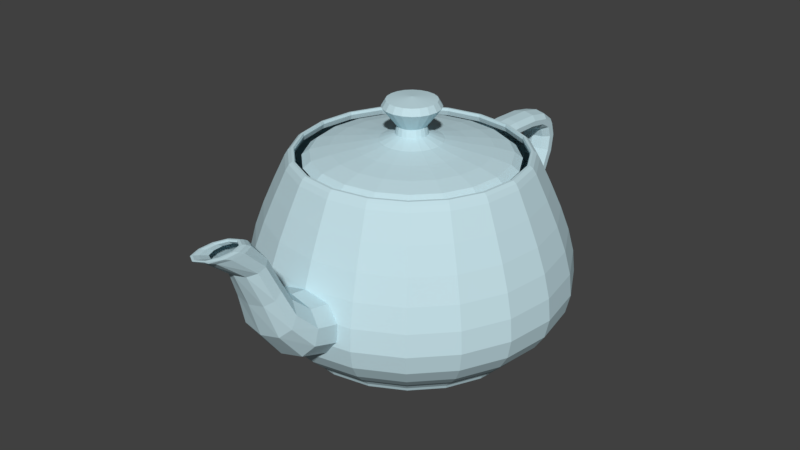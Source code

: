 # Source: teapot.blend  (saved by Blender 2.77.0; exported with 4.5.12 LTS)
import bpy
from mathutils import Matrix  # noqa: F401  (used for matrix-valued properties, if any)

bpy.ops.wm.read_factory_settings(use_empty=True)
scene = bpy.context.scene
scene.name = 'Scene'

# ---- collections
col_collection_1 = bpy.data.collections.new('Collection 1'); scene.collection.children.link(col_collection_1)

# ---- materials (node trees are filled in below, after node groups)
mat_material_002 = bpy.data.materials.new('Material.002')
mat_material_002.alpha_threshold = 0.0
mat_material_002.use_transparent_shadow = False
mat_material_002.diffuse_color = (0.5542, 0.7431, 0.8, 1.0)
mat_material_002.roughness = 0.5

# ---- material node trees

# ---- world
world_world = bpy.data.worlds.new('World'); scene.world = world_world
world_world.color = (0.05088, 0.05088, 0.05088)
world_world.use_sun_shadow = False
world_world.sun_shadow_jitter_overblur = 0.0
world_world.cycles.sampling_method = 'MANUAL'

# ---- meshes
me_teapot = bpy.data.meshes.new('Teapot')
me_teapot.from_pydata([(-0.5906, -0.2144, 1.003), (-0.5747, -0.2086, 1.03), (-0.61, -0.01474, 1.03), (-0.6269, -0.01515, 1.003), (-0.559, -0.2029, 1.043), (-0.5934, -0.01434, 1.043), (-0.5474, -0.1987, 1.043), (-0.581, -0.01404, 1.043), (-0.5435, -0.1973, 1.03), (-0.5769, -0.01394, 1.03), (-0.5512, -0.2001, 1.003), (-0.5851, -0.01414, 1.003), (-0.4984, -0.3846, 1.003), (-0.4849, -0.3742, 1.03), (-0.4717, -0.364, 1.043), (-0.4619, -0.3565, 1.043), (-0.4586, -0.3539, 1.03), (-0.4651, -0.359, 1.003), (-0.3601, -0.5164, 1.003), (-0.3504, -0.5025, 1.03), (-0.3408, -0.4887, 1.043), (-0.3337, -0.4786, 1.043), (-0.3314, -0.4752, 1.03), (-0.3361, -0.4819, 1.003), (-0.1856, -0.6003, 1.003), (-0.1806, -0.5841, 1.03), (-0.1757, -0.5682, 1.043), (-0.172, -0.5563, 1.043), (-0.1708, -0.5524, 1.03), (-0.1732, -0.5602, 1.003), (0.01515, -0.6269, 1.003), (0.01474, -0.61, 1.03), (0.01434, -0.5934, 1.043), (0.01404, -0.581, 1.043), (0.01394, -0.5769, 1.03), (0.01414, -0.5851, 1.003), (-0.2144, 0.5906, 1.003), (-0.2086, 0.5747, 1.03), (-0.01474, 0.61, 1.03), (-0.01515, 0.6269, 1.003), (-0.2029, 0.559, 1.043), (-0.01434, 0.5934, 1.043), (-0.1987, 0.5474, 1.043), (-0.01404, 0.581, 1.043), (-0.1973, 0.5435, 1.03), (-0.01394, 0.5769, 1.03), (-0.2001, 0.5512, 1.003), (-0.01414, 0.5851, 1.003), (-0.3846, 0.4984, 1.003), (-0.3742, 0.4849, 1.03), (-0.364, 0.4717, 1.043), (-0.3565, 0.4619, 1.043), (-0.3539, 0.4586, 1.03), (-0.359, 0.4651, 1.003), (-0.5164, 0.3601, 1.003), (-0.5025, 0.3504, 1.03), (-0.4887, 0.3408, 1.043), (-0.4786, 0.3337, 1.043), (-0.4752, 0.3314, 1.03), (-0.4819, 0.3361, 1.003), (-0.6003, 0.1856, 1.003), (-0.5841, 0.1806, 1.03), (-0.5682, 0.1757, 1.043), (-0.5563, 0.172, 1.043), (-0.5524, 0.1708, 1.03), (-0.5602, 0.1732, 1.003), (0.5906, 0.2144, 1.003), (0.5747, 0.2086, 1.03), (0.61, 0.01474, 1.03), (0.6269, 0.01515, 1.003), (0.559, 0.2029, 1.043), (0.5934, 0.01434, 1.043), (0.5474, 0.1987, 1.043), (0.581, 0.01404, 1.043), (0.5435, 0.1973, 1.03), (0.5769, 0.01394, 1.03), (0.5512, 0.2001, 1.003), (0.5851, 0.01414, 1.003), (0.4984, 0.3846, 1.003), (0.4849, 0.3742, 1.03), (0.4717, 0.364, 1.043), (0.4619, 0.3565, 1.043), (0.4586, 0.3539, 1.03), (0.4651, 0.359, 1.003), (0.3601, 0.5164, 1.003), (0.3504, 0.5025, 1.03), (0.3408, 0.4887, 1.043), (0.3337, 0.4786, 1.043), (0.3314, 0.4752, 1.03), (0.3361, 0.4819, 1.003), (0.1856, 0.6003, 1.003), (0.1806, 0.5841, 1.03), (0.1757, 0.5682, 1.043), (0.172, 0.5563, 1.043), (0.1708, 0.5524, 1.03), (0.1732, 0.5602, 1.003), (0.2144, -0.5906, 1.003), (0.2086, -0.5747, 1.03), (0.2029, -0.559, 1.043), (0.1987, -0.5474, 1.043), (0.1973, -0.5435, 1.03), (0.2001, -0.5512, 1.003), (0.3846, -0.4984, 1.003), (0.3742, -0.4849, 1.03), (0.364, -0.4717, 1.043), (0.3565, -0.4619, 1.043), (0.3539, -0.4586, 1.03), (0.359, -0.4651, 1.003), (0.5164, -0.3601, 1.003), (0.5025, -0.3504, 1.03), (0.4887, -0.3408, 1.043), (0.4786, -0.3337, 1.043), (0.4752, -0.3314, 1.03), (0.4819, -0.3361, 1.003), (0.6003, -0.1856, 1.003), (0.5841, -0.1806, 1.03), (0.5682, -0.1757, 1.043), (0.5563, -0.172, 1.043), (0.5524, -0.1708, 1.03), (0.5602, -0.1732, 1.003), (-0.7875, -0.2859, 0.3763), (-0.7764, -0.2819, 0.4927), (-0.8242, -0.01992, 0.4927), (-0.8359, -0.0202, 0.3763), (-0.7465, -0.271, 0.6151), (-0.7924, -0.01915, 0.6151), (-0.7024, -0.255, 0.742), (-0.7456, -0.01802, 0.742), (-0.6489, -0.2356, 0.8719), (-0.6888, -0.01665, 0.8719), (-0.6645, -0.5128, 0.3763), (-0.6552, -0.5056, 0.4927), (-0.6299, -0.4861, 0.6151), (-0.5927, -0.4574, 0.742), (-0.5475, -0.4226, 0.8719), (-0.4801, -0.6885, 0.3763), (-0.4734, -0.6788, 0.4927), (-0.4551, -0.6527, 0.6151), (-0.4283, -0.6141, 0.742), (-0.3956, -0.5673, 0.8719), (-0.2475, -0.8004, 0.3763), (-0.244, -0.7891, 0.4927), (-0.2346, -0.7587, 0.6151), (-0.2208, -0.7139, 0.742), (-0.2039, -0.6595, 0.8719), (0.0202, -0.8359, 0.3763), (0.01992, -0.8242, 0.4927), (0.01915, -0.7924, 0.6151), (0.01802, -0.7456, 0.742), (0.01665, -0.6888, 0.8719), (-0.2859, 0.7875, 0.3763), (-0.2819, 0.7764, 0.4927), (-0.01992, 0.8242, 0.4927), (-0.0202, 0.8359, 0.3763), (-0.271, 0.7465, 0.6151), (-0.01915, 0.7924, 0.6151), (-0.255, 0.7024, 0.742), (-0.01802, 0.7456, 0.742), (-0.2356, 0.6489, 0.8719), (-0.01665, 0.6888, 0.8719), (-0.5128, 0.6645, 0.3763), (-0.5056, 0.6552, 0.4927), (-0.4861, 0.6299, 0.6151), (-0.4574, 0.5927, 0.742), (-0.4226, 0.5475, 0.8719), (-0.6885, 0.4801, 0.3763), (-0.6788, 0.4734, 0.4927), (-0.6527, 0.4551, 0.6151), (-0.6141, 0.4283, 0.742), (-0.5673, 0.3956, 0.8719), (-0.8004, 0.2475, 0.3763), (-0.7891, 0.244, 0.4927), (-0.7587, 0.2346, 0.6151), (-0.7139, 0.2208, 0.742), (-0.6595, 0.2039, 0.8719), (0.7875, 0.2859, 0.3763), (0.7764, 0.2819, 0.4927), (0.8242, 0.01992, 0.4927), (0.8359, 0.0202, 0.3763), (0.7465, 0.271, 0.6151), (0.7924, 0.01915, 0.6151), (0.7024, 0.255, 0.742), (0.7456, 0.01802, 0.742), (0.6489, 0.2356, 0.8719), (0.6888, 0.01665, 0.8719), (0.6645, 0.5128, 0.3763), (0.6552, 0.5056, 0.4927), (0.6299, 0.4861, 0.6151), (0.5927, 0.4574, 0.742), (0.5475, 0.4226, 0.8719), (0.4801, 0.6885, 0.3763), (0.4734, 0.6788, 0.4927), (0.4551, 0.6527, 0.6151), (0.4283, 0.6141, 0.742), (0.3956, 0.5673, 0.8719), (0.2475, 0.8004, 0.3763), (0.244, 0.7891, 0.4927), (0.2346, 0.7587, 0.6151), (0.2208, 0.7139, 0.742), (0.2039, 0.6595, 0.8719), (0.2859, -0.7875, 0.3763), (0.2819, -0.7764, 0.4927), (0.271, -0.7465, 0.6151), (0.255, -0.7024, 0.742), (0.2356, -0.6489, 0.8719), (0.5128, -0.6645, 0.3763), (0.5056, -0.6552, 0.4927), (0.4861, -0.6299, 0.6151), (0.4574, -0.5927, 0.742), (0.4226, -0.5475, 0.8719), (0.6885, -0.4801, 0.3763), (0.6788, -0.4734, 0.4927), (0.6527, -0.4551, 0.6151), (0.6141, -0.4283, 0.742), (0.5673, -0.3956, 0.8719), (0.8004, -0.2475, 0.3763), (0.7891, -0.244, 0.4927), (0.7587, -0.2346, 0.6151), (0.7139, -0.2208, 0.742), (0.6595, -0.2039, 0.8719), (-0.5906, -0.2144, 0.06271), (-0.6111, -0.2218, 0.0893), (-0.6487, -0.01568, 0.0893), (-0.6269, -0.01515, 0.06271), (-0.6599, -0.2396, 0.1324), (-0.7005, -0.01693, 0.1324), (-0.7182, -0.2607, 0.1937), (-0.7623, -0.01843, 0.1937), (-0.767, -0.2784, 0.2744), (-0.8142, -0.01968, 0.2744), (-0.4984, -0.3846, 0.06271), (-0.5156, -0.3979, 0.0893), (-0.5568, -0.4297, 0.1324), (-0.606, -0.4677, 0.1937), (-0.6472, -0.4995, 0.2744), (-0.3601, -0.5164, 0.06271), (-0.3726, -0.5343, 0.0893), (-0.4023, -0.5769, 0.1324), (-0.4379, -0.6279, 0.1937), (-0.4676, -0.6706, 0.2744), (-0.1856, -0.6003, 0.06271), (-0.1921, -0.6211, 0.0893), (-0.2074, -0.6707, 0.1324), (-0.2257, -0.7299, 0.1937), (-0.2411, -0.7795, 0.2744), (0.01515, -0.6269, 0.06271), (0.01568, -0.6487, 0.0893), (0.01693, -0.7005, 0.1324), (0.01843, -0.7623, 0.1937), (0.01968, -0.8142, 0.2744), (-0.2144, 0.5906, 0.06271), (-0.2218, 0.6111, 0.0893), (-0.01568, 0.6487, 0.0893), (-0.01515, 0.6269, 0.06271), (-0.2396, 0.6599, 0.1324), (-0.01693, 0.7005, 0.1324), (-0.2607, 0.7182, 0.1937), (-0.01843, 0.7623, 0.1937), (-0.2784, 0.767, 0.2744), (-0.01968, 0.8142, 0.2744), (-0.3846, 0.4984, 0.06271), (-0.3979, 0.5156, 0.0893), (-0.4297, 0.5568, 0.1324), (-0.4677, 0.606, 0.1937), (-0.4995, 0.6472, 0.2744), (-0.5164, 0.3601, 0.06271), (-0.5343, 0.3726, 0.0893), (-0.5769, 0.4023, 0.1324), (-0.6279, 0.4379, 0.1937), (-0.6706, 0.4676, 0.2744), (-0.6003, 0.1856, 0.06271), (-0.6211, 0.1921, 0.0893), (-0.6707, 0.2074, 0.1324), (-0.7299, 0.2257, 0.1937), (-0.7795, 0.2411, 0.2744), (0.5906, 0.2144, 0.06271), (0.6111, 0.2218, 0.0893), (0.6487, 0.01568, 0.0893), (0.6269, 0.01515, 0.06271), (0.6599, 0.2396, 0.1324), (0.7005, 0.01693, 0.1324), (0.7182, 0.2607, 0.1937), (0.7623, 0.01843, 0.1937), (0.767, 0.2784, 0.2744), (0.8142, 0.01968, 0.2744), (0.4984, 0.3846, 0.06271), (0.5156, 0.3979, 0.0893), (0.5568, 0.4297, 0.1324), (0.606, 0.4677, 0.1937), (0.6472, 0.4995, 0.2744), (0.3601, 0.5164, 0.06271), (0.3726, 0.5343, 0.0893), (0.4023, 0.5769, 0.1324), (0.4379, 0.6279, 0.1937), (0.4676, 0.6706, 0.2744), (0.1856, 0.6003, 0.06271), (0.1921, 0.6211, 0.0893), (0.2074, 0.6707, 0.1324), (0.2257, 0.7299, 0.1937), (0.2411, 0.7795, 0.2744), (0.2144, -0.5906, 0.06271), (0.2218, -0.6111, 0.0893), (0.2396, -0.6599, 0.1324), (0.2607, -0.7182, 0.1937), (0.2784, -0.767, 0.2744), (0.3846, -0.4984, 0.06271), (0.3979, -0.5156, 0.0893), (0.4297, -0.5568, 0.1324), (0.4677, -0.606, 0.1937), (0.4995, -0.6472, 0.2744), (0.5164, -0.3601, 0.06271), (0.5343, -0.3726, 0.0893), (0.5769, -0.4023, 0.1324), (0.6279, -0.4379, 0.1937), (0.6706, -0.4676, 0.2744), (0.6003, -0.1856, 0.06271), (0.6211, -0.1921, 0.0893), (0.6707, -0.2074, 0.1324), (0.7299, -0.2257, 0.1937), (0.7795, -0.2411, 0.2744), (-0.09018, 1.239, 0.7525), (-0.08958, 1.215, 0.8396), (-0.0297, 1.229, 0.8443), (-0.03031, 1.254, 0.7525), (-0.08781, 1.141, 0.8924), (-0.02788, 1.154, 0.9), (-0.08486, 1.019, 0.9195), (-0.02485, 1.028, 0.9286), (-0.08073, 0.8487, 0.9295), (-0.02061, 0.8526, 0.9392), (-0.07544, 0.6298, 0.9309), (-0.01515, 0.6269, 0.9407), (-0.1195, 1.208, 0.7525), (-0.119, 1.184, 0.8282), (-0.1173, 1.115, 0.8741), (-0.1145, 1.001, 0.8976), (-0.1107, 0.8421, 0.9063), (-0.1058, 0.6395, 0.9076), (-0.1186, 1.17, 0.7525), (-0.1181, 1.149, 0.8146), (-0.1166, 1.085, 0.8522), (-0.114, 0.9798, 0.8716), (-0.1105, 0.8351, 0.8787), (-0.1061, 0.6518, 0.8797), (-0.08777, 1.14, 0.7525), (-0.08728, 1.12, 0.8032), (-0.08584, 1.06, 0.8339), (-0.08349, 0.9629, 0.8497), (-0.08028, 0.8299, 0.8555), (-0.07624, 0.6629, 0.8564), (-0.02727, 1.128, 0.7525), (-0.0268, 1.109, 0.7984), (-0.0254, 1.051, 0.8263), (-0.02313, 0.9569, 0.8406), (-0.02003, 0.8289, 0.8458), (-0.01616, 0.6687, 0.8466), (0.03259, 1.143, 0.7525), (0.03308, 1.123, 0.8032), (0.03453, 1.063, 0.8339), (0.03688, 0.9658, 0.8497), (0.04009, 0.8328, 0.8555), (0.04413, 0.6658, 0.8564), (0.06194, 1.175, 0.7525), (0.06246, 1.153, 0.8146), (0.064, 1.089, 0.8522), (0.06654, 0.9842, 0.8716), (0.07004, 0.8394, 0.8787), (0.07447, 0.6562, 0.8797), (0.06104, 1.212, 0.7525), (0.0616, 1.189, 0.8282), (0.06327, 1.12, 0.8741), (0.06603, 1.005, 0.8976), (0.06987, 0.8464, 0.9063), (0.07477, 0.6438, 0.9076), (0.03019, 1.242, 0.7525), (0.03079, 1.218, 0.8396), (0.03256, 1.144, 0.8924), (0.03551, 1.022, 0.9195), (0.03964, 0.8516, 0.9295), (0.04493, 0.6327, 0.9309), (-0.07948, 0.797, 0.2639), (-0.0834, 0.9592, 0.3499), (-0.02326, 0.9623, 0.3391), (-0.01919, 0.7941, 0.2508), (-0.08641, 1.083, 0.4434), (-0.02638, 1.091, 0.4342), (-0.08852, 1.171, 0.5427), (-0.02858, 1.182, 0.5353), (-0.08977, 1.222, 0.6463), (-0.02988, 1.236, 0.6417), (-0.1098, 0.8066, 0.295), (-0.1134, 0.9546, 0.3755), (-0.1161, 1.067, 0.4652), (-0.118, 1.146, 0.5604), (-0.1192, 1.192, 0.6574), (-0.1101, 0.819, 0.3321), (-0.1133, 0.9499, 0.4061), (-0.1157, 1.049, 0.4913), (-0.1173, 1.117, 0.5815), (-0.1183, 1.157, 0.6706), (-0.08028, 0.8301, 0.3632), (-0.0831, 0.9468, 0.4317), (-0.08522, 1.034, 0.5131), (-0.08667, 1.094, 0.5991), (-0.08751, 1.129, 0.6817), (-0.02288, 0.9466, 0.4425), (-0.02487, 1.029, 0.5223), (-0.02624, 1.086, 0.6065), (-0.02702, 1.118, 0.6863), (0.04009, 0.833, 0.3632), (0.03727, 0.9497, 0.4317), (0.03515, 1.037, 0.5131), (0.0337, 1.097, 0.5991), (0.03286, 1.132, 0.6817), (0.07043, 0.8234, 0.3321), (0.06726, 0.9543, 0.4061), (0.06487, 1.053, 0.4913), (0.06321, 1.122, 0.5815), (0.06225, 1.162, 0.6706), (0.07073, 0.811, 0.295), (0.06715, 0.9589, 0.3755), (0.06443, 1.072, 0.4652), (0.06252, 1.15, 0.5604), (0.0614, 1.197, 0.6574), (0.04089, 0.7999, 0.2639), (0.03697, 0.9621, 0.3499), (0.03396, 1.086, 0.4434), (0.03185, 1.174, 0.5427), (0.0306, 1.225, 0.6463), (-0.01745, -1.354, 1.003), (-0.0296, -1.206, 0.878), (0.02952, -1.221, 0.8739), (0.03334, -1.379, 1.003), (-0.05165, -1.138, 0.7091), (0.02779, -1.15, 0.6978), (-0.0774, -1.081, 0.5312), (0.02635, -1.09, 0.5112), (-0.1007, -0.9627, 0.3789), (0.02341, -0.9686, 0.3502), (-0.1152, -0.7137, 0.2867), (0.01717, -0.7105, 0.2508), (-0.04403, -1.293, 1.003), (-0.05994, -1.166, 0.8876), (-0.09199, -1.106, 0.7358), (-0.1298, -1.052, 0.5788), (-0.1631, -0.9428, 0.4473), (-0.1814, -0.7153, 0.3723), (-0.04582, -1.219, 1.003), (-0.06112, -1.117, 0.8991), (-0.09294, -1.067, 0.7677), (-0.1307, -1.017, 0.6356), (-0.1637, -0.9172, 0.529), (-0.1814, -0.7153, 0.4743), (-0.02225, -1.156, 1.003), (-0.03275, -1.075, 0.9088), (-0.05418, -1.033, 0.7945), (-0.07966, -0.9868, 0.6832), (-0.1023, -0.8943, 0.5974), (-0.1152, -0.7137, 0.5599), (0.02727, -1.128, 1.003), (0.02555, -1.057, 0.9128), (0.02459, -1.017, 0.8057), (0.02349, -0.972, 0.7031), (0.02133, -0.8824, 0.6261), (0.01717, -0.7105, 0.5958), (0.07806, -1.153, 1.003), (0.08467, -1.073, 0.9088), (0.104, -1.029, 0.7945), (0.1272, -0.9818, 0.6832), (0.1454, -0.8884, 0.5974), (0.1496, -0.7073, 0.5599), (0.1046, -1.215, 1.003), (0.115, -1.113, 0.8991), (0.1444, -1.061, 0.7677), (0.1797, -1.01, 0.6356), (0.2078, -0.9083, 0.529), (0.2158, -0.7057, 0.4743), (0.1064, -1.289, 1.003), (0.1162, -1.161, 0.8876), (0.1453, -1.1, 0.7358), (0.1805, -1.045, 0.5788), (0.2085, -0.9338, 0.4473), (0.2158, -0.7057, 0.3723), (0.08286, -1.352, 1.003), (0.08782, -1.203, 0.878), (0.1066, -1.134, 0.7091), (0.1295, -1.076, 0.5312), (0.147, -0.9567, 0.3789), (0.1496, -0.7073, 0.2867), (0.001813, -1.321, 1.003), (0.0009249, -1.37, 1.024), (0.03362, -1.391, 1.025), (0.03233, -1.337, 1.003), (-0.003327, -1.4, 1.034), (0.03443, -1.424, 1.035), (-0.009061, -1.409, 1.033), (0.03469, -1.435, 1.034), (-0.0144, -1.394, 1.022), (0.03435, -1.421, 1.023), (-0.01424, -1.28, 1.003), (-0.01639, -1.32, 1.023), (-0.02334, -1.342, 1.032), (-0.03218, -1.345, 1.031), (-0.04004, -1.328, 1.021), (-0.01543, -1.23, 1.003), (-0.01786, -1.259, 1.021), (-0.02504, -1.271, 1.029), (-0.03405, -1.267, 1.029), (-0.04196, -1.249, 1.02), (-0.001387, -1.188, 1.003), (-0.002999, -1.208, 1.019), (-0.007897, -1.211, 1.027), (-0.01408, -1.202, 1.027), (-0.01953, -1.182, 1.019), (0.02829, -1.17, 1.003), (0.02866, -1.186, 1.018), (0.02866, -1.186, 1.026), (0.02836, -1.173, 1.026), (0.02786, -1.153, 1.018), (0.0588, -1.187, 1.003), (0.06136, -1.207, 1.019), (0.06641, -1.21, 1.027), (0.07211, -1.199, 1.027), (0.07661, -1.18, 1.019), (0.07485, -1.228, 1.003), (0.07868, -1.257, 1.021), (0.08642, -1.268, 1.029), (0.09523, -1.264, 1.029), (0.1022, -1.246, 1.02), (0.07604, -1.278, 1.003), (0.08014, -1.318, 1.023), (0.08813, -1.339, 1.032), (0.0971, -1.341, 1.031), (0.1042, -1.325, 1.021), (0.062, -1.319, 1.003), (0.06528, -1.369, 1.024), (0.07098, -1.399, 1.034), (0.07712, -1.407, 1.033), (0.08174, -1.392, 1.022), (-0.07875, -0.02859, 1.129), (-0.07056, -0.02565, 1.172), (-0.0749, -0.00181, 1.172), (-0.08359, -0.00202, 1.129), (-0.1077, -0.0392, 1.222), (-0.1144, -0.002764, 1.222), (-0.1411, -0.05137, 1.269), (-0.1498, -0.00362, 1.269), (-0.1216, -0.04426, 1.303), (-0.1291, -0.003119, 1.303), (0.0, 0.0, 1.317), (-0.06645, -0.05128, 1.129), (-0.05956, -0.04598, 1.172), (-0.09097, -0.07026, 1.222), (-0.1192, -0.09205, 1.269), (-0.1027, -0.07932, 1.303), (-0.04801, -0.06885, 1.129), (-0.04305, -0.06171, 1.172), (-0.06578, -0.09426, 1.222), (-0.08619, -0.1235, 1.269), (-0.07426, -0.1064, 1.303), (-0.02475, -0.08004, 1.129), (-0.02221, -0.07172, 1.172), (-0.03395, -0.1095, 1.222), (-0.04449, -0.1435, 1.269), (-0.03834, -0.1236, 1.303), (0.00202, -0.08359, 1.129), (0.00181, -0.0749, 1.172), (0.002764, -0.1144, 1.222), (0.00362, -0.1498, 1.269), (0.003119, -0.1291, 1.303), (-0.02859, 0.07875, 1.129), (-0.02565, 0.07056, 1.172), (-0.00181, 0.0749, 1.172), (-0.00202, 0.08359, 1.129), (-0.0392, 0.1077, 1.222), (-0.002764, 0.1144, 1.222), (-0.05137, 0.1411, 1.269), (-0.00362, 0.1498, 1.269), (-0.04426, 0.1216, 1.303), (-0.003119, 0.1291, 1.303), (-0.05128, 0.06645, 1.129), (-0.04598, 0.05956, 1.172), (-0.07026, 0.09097, 1.222), (-0.09205, 0.1192, 1.269), (-0.07932, 0.1027, 1.303), (-0.06885, 0.04801, 1.129), (-0.06171, 0.04305, 1.172), (-0.09426, 0.06578, 1.222), (-0.1235, 0.08619, 1.269), (-0.1064, 0.07426, 1.303), (-0.08004, 0.02475, 1.129), (-0.07172, 0.02221, 1.172), (-0.1095, 0.03395, 1.222), (-0.1435, 0.04449, 1.269), (-0.1236, 0.03834, 1.303), (0.07875, 0.02859, 1.129), (0.07056, 0.02565, 1.172), (0.0749, 0.00181, 1.172), (0.08359, 0.00202, 1.129), (0.1077, 0.0392, 1.222), (0.1144, 0.002764, 1.222), (0.1411, 0.05137, 1.269), (0.1498, 0.00362, 1.269), (0.1216, 0.04426, 1.303), (0.1291, 0.003119, 1.303), (0.06645, 0.05128, 1.129), (0.05956, 0.04598, 1.172), (0.09097, 0.07026, 1.222), (0.1192, 0.09205, 1.269), (0.1027, 0.07932, 1.303), (0.04801, 0.06885, 1.129), (0.04305, 0.06171, 1.172), (0.06578, 0.09426, 1.222), (0.08619, 0.1235, 1.269), (0.07426, 0.1064, 1.303), (0.02475, 0.08004, 1.129), (0.02221, 0.07172, 1.172), (0.03395, 0.1095, 1.222), (0.04449, 0.1435, 1.269), (0.03834, 0.1236, 1.303), (0.02859, -0.07875, 1.129), (0.02565, -0.07056, 1.172), (0.0392, -0.1077, 1.222), (0.05137, -0.1411, 1.269), (0.04426, -0.1216, 1.303), (0.05128, -0.06645, 1.129), (0.04598, -0.05956, 1.172), (0.07026, -0.09097, 1.222), (0.09205, -0.1192, 1.269), (0.07932, -0.1027, 1.303), (0.06885, -0.04801, 1.129), (0.06171, -0.04305, 1.172), (0.09426, -0.06578, 1.222), (0.1235, -0.08619, 1.269), (0.1064, -0.07426, 1.303), (0.08004, -0.02475, 1.129), (0.07172, -0.02221, 1.172), (0.1095, -0.03395, 1.222), (0.1435, -0.04449, 1.269), (0.1236, -0.03834, 1.303), (-0.5118, -0.1858, 1.003), (-0.4744, -0.1722, 1.034), (-0.5035, -0.01217, 1.034), (-0.5433, -0.01313, 1.003), (-0.3821, -0.1387, 1.057), (-0.4056, -0.009803, 1.057), (-0.2652, -0.09628, 1.076), (-0.2815, -0.006805, 1.076), (-0.154, -0.05592, 1.098), (-0.1635, -0.003952, 1.098), (-0.4319, -0.3333, 1.003), (-0.4003, -0.3089, 1.034), (-0.3224, -0.2488, 1.057), (-0.2238, -0.1727, 1.076), (-0.13, -0.1003, 1.098), (-0.3121, -0.4475, 1.003), (-0.2892, -0.4147, 1.034), (-0.2329, -0.334, 1.057), (-0.1617, -0.2319, 1.076), (-0.09391, -0.1347, 1.098), (-0.1609, -0.5202, 1.003), (-0.1491, -0.4821, 1.034), (-0.1201, -0.3883, 1.057), (-0.08336, -0.2696, 1.076), (-0.04841, -0.1565, 1.098), (0.01313, -0.5433, 1.003), (0.01217, -0.5035, 1.034), (0.009803, -0.4056, 1.057), (0.006805, -0.2815, 1.076), (0.003952, -0.1635, 1.098), (-0.1858, 0.5118, 1.003), (-0.1722, 0.4744, 1.034), (-0.01217, 0.5035, 1.034), (-0.01313, 0.5433, 1.003), (-0.1387, 0.3821, 1.057), (-0.009803, 0.4056, 1.057), (-0.09628, 0.2652, 1.076), (-0.006805, 0.2815, 1.076), (-0.05592, 0.154, 1.098), (-0.003952, 0.1635, 1.098), (-0.3333, 0.4319, 1.003), (-0.3089, 0.4003, 1.034), (-0.2488, 0.3224, 1.057), (-0.1727, 0.2238, 1.076), (-0.1003, 0.13, 1.098), (-0.4475, 0.3121, 1.003), (-0.4147, 0.2892, 1.034), (-0.334, 0.2329, 1.057), (-0.2319, 0.1617, 1.076), (-0.1347, 0.09391, 1.098), (-0.5202, 0.1609, 1.003), (-0.4821, 0.1491, 1.034), (-0.3883, 0.1201, 1.057), (-0.2696, 0.08336, 1.076), (-0.1565, 0.04841, 1.098), (0.5118, 0.1858, 1.003), (0.4744, 0.1722, 1.034), (0.5035, 0.01217, 1.034), (0.5433, 0.01313, 1.003), (0.3821, 0.1387, 1.057), (0.4056, 0.009803, 1.057), (0.2652, 0.09628, 1.076), (0.2815, 0.006805, 1.076), (0.154, 0.05592, 1.098), (0.1635, 0.003952, 1.098), (0.4319, 0.3333, 1.003), (0.4003, 0.3089, 1.034), (0.3224, 0.2488, 1.057), (0.2238, 0.1727, 1.076), (0.13, 0.1003, 1.098), (0.3121, 0.4475, 1.003), (0.2892, 0.4147, 1.034), (0.2329, 0.334, 1.057), (0.1617, 0.2319, 1.076), (0.09391, 0.1347, 1.098), (0.1609, 0.5202, 1.003), (0.1491, 0.4821, 1.034), (0.1201, 0.3883, 1.057), (0.08336, 0.2696, 1.076), (0.04841, 0.1565, 1.098), (0.1858, -0.5118, 1.003), (0.1722, -0.4744, 1.034), (0.1387, -0.3821, 1.057), (0.09628, -0.2652, 1.076), (0.05592, -0.154, 1.098), (0.3333, -0.4319, 1.003), (0.3089, -0.4003, 1.034), (0.2488, -0.3224, 1.057), (0.1727, -0.2238, 1.076), (0.1003, -0.13, 1.098), (0.4475, -0.3121, 1.003), (0.4147, -0.2892, 1.034), (0.334, -0.2329, 1.057), (0.2319, -0.1617, 1.076), (0.1347, -0.09391, 1.098), (0.5202, -0.1609, 1.003), (0.4821, -0.1491, 1.034), (0.3883, -0.1201, 1.057), (0.2696, -0.08336, 1.076), (0.1565, -0.04841, 1.098), (0.6003, -0.1856, 0.06271), (0.5926, -0.1832, 0.04415), (0.6189, 0.01496, 0.04415), (0.5532, -0.1711, 0.02709), (0.5778, 0.01396, 0.02709), (0.4576, -0.1415, 0.01304), (0.478, 0.01155, 0.01304), (0.2814, -0.08702, 0.003512), (0.2939, 0.007104, 0.003512), (0.0, 0.0, 0.0), (0.5097, -0.3555, 0.04415), (0.4759, -0.3319, 0.02709), (0.3937, -0.2745, 0.01304), (0.2421, -0.1688, 0.003512), (0.3797, -0.492, 0.04415), (0.3545, -0.4593, 0.02709), (0.2932, -0.3799, 0.01304), (0.1803, -0.2336, 0.003512), (0.2144, -0.5906, 0.06271), (0.2117, -0.583, 0.04415), (0.1976, -0.5443, 0.02709), (0.1635, -0.4503, 0.01304), (0.1005, -0.2769, 0.003512), (0.01496, -0.6189, 0.04415), (0.01396, -0.5778, 0.02709), (0.01155, -0.478, 0.01304), (0.007104, -0.2939, 0.003512), (0.1856, 0.6003, 0.06271), (0.1832, 0.5926, 0.04415), (-0.01496, 0.6189, 0.04415), (0.1711, 0.5532, 0.02709), (-0.01396, 0.5778, 0.02709), (0.1415, 0.4576, 0.01304), (-0.01155, 0.478, 0.01304), (0.08702, 0.2814, 0.003512), (-0.007104, 0.2939, 0.003512), (0.3555, 0.5097, 0.04415), (0.3319, 0.4759, 0.02709), (0.2745, 0.3937, 0.01304), (0.1688, 0.2421, 0.003512), (0.492, 0.3797, 0.04415), (0.4593, 0.3545, 0.02709), (0.3799, 0.2932, 0.01304), (0.2336, 0.1803, 0.003512), (0.5906, 0.2144, 0.06271), (0.583, 0.2117, 0.04415), (0.5443, 0.1976, 0.02709), (0.4503, 0.1635, 0.01304), (0.2769, 0.1005, 0.003512), (-0.6003, 0.1856, 0.06271), (-0.5926, 0.1832, 0.04415), (-0.6189, -0.01496, 0.04415), (-0.5532, 0.1711, 0.02709), (-0.5778, -0.01396, 0.02709), (-0.4576, 0.1415, 0.01304), (-0.478, -0.01155, 0.01304), (-0.2814, 0.08702, 0.003512), (-0.2939, -0.007104, 0.003512), (-0.5097, 0.3555, 0.04415), (-0.4759, 0.3319, 0.02709), (-0.3937, 0.2745, 0.01304), (-0.2421, 0.1688, 0.003512), (-0.3797, 0.492, 0.04415), (-0.3545, 0.4593, 0.02709), (-0.2932, 0.3799, 0.01304), (-0.1803, 0.2336, 0.003512), (-0.2144, 0.5906, 0.06271), (-0.2117, 0.583, 0.04415), (-0.1976, 0.5443, 0.02709), (-0.1635, 0.4503, 0.01304), (-0.1005, 0.2769, 0.003512), (-0.1856, -0.6003, 0.06271), (-0.1832, -0.5926, 0.04415), (-0.1711, -0.5532, 0.02709), (-0.1415, -0.4576, 0.01304), (-0.08702, -0.2814, 0.003512), (-0.3555, -0.5097, 0.04415), (-0.3319, -0.4759, 0.02709), (-0.2745, -0.3937, 0.01304), (-0.1688, -0.2421, 0.003512), (-0.492, -0.3797, 0.04415), (-0.4593, -0.3545, 0.02709), (-0.3799, -0.2932, 0.01304), (-0.2336, -0.1803, 0.003512), (-0.5906, -0.2144, 0.06271), (-0.583, -0.2117, 0.04415), (-0.5443, -0.1976, 0.02709), (-0.4503, -0.1635, 0.01304), (-0.2769, -0.1005, 0.003512)], [], [(0, 1, 2, 3), (1, 4, 5, 2), (4, 6, 7, 5), (6, 8, 9, 7), (8, 10, 11, 9), (12, 13, 1, 0), (13, 14, 4, 1), (14, 15, 6, 4), (15, 16, 8, 6), (16, 17, 10, 8), (18, 19, 13, 12), (19, 20, 14, 13), (20, 21, 15, 14), (21, 22, 16, 15), (22, 23, 17, 16), (24, 25, 19, 18), (25, 26, 20, 19), (26, 27, 21, 20), (27, 28, 22, 21), (28, 29, 23, 22), (30, 31, 25, 24), (31, 32, 26, 25), (32, 33, 27, 26), (33, 34, 28, 27), (34, 35, 29, 28), (36, 37, 38, 39), (37, 40, 41, 38), (40, 42, 43, 41), (42, 44, 45, 43), (44, 46, 47, 45), (48, 49, 37, 36), (49, 50, 40, 37), (50, 51, 42, 40), (51, 52, 44, 42), (52, 53, 46, 44), (54, 55, 49, 48), (55, 56, 50, 49), (56, 57, 51, 50), (57, 58, 52, 51), (58, 59, 53, 52), (60, 61, 55, 54), (61, 62, 56, 55), (62, 63, 57, 56), (63, 64, 58, 57), (64, 65, 59, 58), (3, 2, 61, 60), (2, 5, 62, 61), (5, 7, 63, 62), (7, 9, 64, 63), (9, 11, 65, 64), (66, 67, 68, 69), (67, 70, 71, 68), (70, 72, 73, 71), (72, 74, 75, 73), (74, 76, 77, 75), (78, 79, 67, 66), (79, 80, 70, 67), (80, 81, 72, 70), (81, 82, 74, 72), (82, 83, 76, 74), (84, 85, 79, 78), (85, 86, 80, 79), (86, 87, 81, 80), (87, 88, 82, 81), (88, 89, 83, 82), (90, 91, 85, 84), (91, 92, 86, 85), (92, 93, 87, 86), (93, 94, 88, 87), (94, 95, 89, 88), (39, 38, 91, 90), (38, 41, 92, 91), (41, 43, 93, 92), (43, 45, 94, 93), (45, 47, 95, 94), (96, 97, 31, 30), (97, 98, 32, 31), (98, 99, 33, 32), (99, 100, 34, 33), (100, 101, 35, 34), (102, 103, 97, 96), (103, 104, 98, 97), (104, 105, 99, 98), (105, 106, 100, 99), (106, 107, 101, 100), (108, 109, 103, 102), (109, 110, 104, 103), (110, 111, 105, 104), (111, 112, 106, 105), (112, 113, 107, 106), (114, 115, 109, 108), (115, 116, 110, 109), (116, 117, 111, 110), (117, 118, 112, 111), (118, 119, 113, 112), (69, 68, 115, 114), (68, 71, 116, 115), (71, 73, 117, 116), (73, 75, 118, 117), (75, 77, 119, 118), (120, 121, 122, 123), (121, 124, 125, 122), (124, 126, 127, 125), (126, 128, 129, 127), (128, 0, 3, 129), (130, 131, 121, 120), (131, 132, 124, 121), (132, 133, 126, 124), (133, 134, 128, 126), (134, 12, 0, 128), (135, 136, 131, 130), (136, 137, 132, 131), (137, 138, 133, 132), (138, 139, 134, 133), (139, 18, 12, 134), (140, 141, 136, 135), (141, 142, 137, 136), (142, 143, 138, 137), (143, 144, 139, 138), (144, 24, 18, 139), (145, 146, 141, 140), (146, 147, 142, 141), (147, 148, 143, 142), (148, 149, 144, 143), (149, 30, 24, 144), (150, 151, 152, 153), (151, 154, 155, 152), (154, 156, 157, 155), (156, 158, 159, 157), (158, 36, 39, 159), (160, 161, 151, 150), (161, 162, 154, 151), (162, 163, 156, 154), (163, 164, 158, 156), (164, 48, 36, 158), (165, 166, 161, 160), (166, 167, 162, 161), (167, 168, 163, 162), (168, 169, 164, 163), (169, 54, 48, 164), (170, 171, 166, 165), (171, 172, 167, 166), (172, 173, 168, 167), (173, 174, 169, 168), (174, 60, 54, 169), (123, 122, 171, 170), (122, 125, 172, 171), (125, 127, 173, 172), (127, 129, 174, 173), (129, 3, 60, 174), (175, 176, 177, 178), (176, 179, 180, 177), (179, 181, 182, 180), (181, 183, 184, 182), (183, 66, 69, 184), (185, 186, 176, 175), (186, 187, 179, 176), (187, 188, 181, 179), (188, 189, 183, 181), (189, 78, 66, 183), (190, 191, 186, 185), (191, 192, 187, 186), (192, 193, 188, 187), (193, 194, 189, 188), (194, 84, 78, 189), (195, 196, 191, 190), (196, 197, 192, 191), (197, 198, 193, 192), (198, 199, 194, 193), (199, 90, 84, 194), (153, 152, 196, 195), (152, 155, 197, 196), (155, 157, 198, 197), (157, 159, 199, 198), (159, 39, 90, 199), (200, 201, 146, 145), (201, 202, 147, 146), (202, 203, 148, 147), (203, 204, 149, 148), (204, 96, 30, 149), (205, 206, 201, 200), (206, 207, 202, 201), (207, 208, 203, 202), (208, 209, 204, 203), (209, 102, 96, 204), (210, 211, 206, 205), (211, 212, 207, 206), (212, 213, 208, 207), (213, 214, 209, 208), (214, 108, 102, 209), (215, 216, 211, 210), (216, 217, 212, 211), (217, 218, 213, 212), (218, 219, 214, 213), (219, 114, 108, 214), (178, 177, 216, 215), (177, 180, 217, 216), (180, 182, 218, 217), (182, 184, 219, 218), (184, 69, 114, 219), (220, 221, 222, 223), (221, 224, 225, 222), (224, 226, 227, 225), (226, 228, 229, 227), (228, 120, 123, 229), (230, 231, 221, 220), (231, 232, 224, 221), (232, 233, 226, 224), (233, 234, 228, 226), (234, 130, 120, 228), (235, 236, 231, 230), (236, 237, 232, 231), (237, 238, 233, 232), (238, 239, 234, 233), (239, 135, 130, 234), (240, 241, 236, 235), (241, 242, 237, 236), (242, 243, 238, 237), (243, 244, 239, 238), (244, 140, 135, 239), (245, 246, 241, 240), (246, 247, 242, 241), (247, 248, 243, 242), (248, 249, 244, 243), (249, 145, 140, 244), (250, 251, 252, 253), (251, 254, 255, 252), (254, 256, 257, 255), (256, 258, 259, 257), (258, 150, 153, 259), (260, 261, 251, 250), (261, 262, 254, 251), (262, 263, 256, 254), (263, 264, 258, 256), (264, 160, 150, 258), (265, 266, 261, 260), (266, 267, 262, 261), (267, 268, 263, 262), (268, 269, 264, 263), (269, 165, 160, 264), (270, 271, 266, 265), (271, 272, 267, 266), (272, 273, 268, 267), (273, 274, 269, 268), (274, 170, 165, 269), (223, 222, 271, 270), (222, 225, 272, 271), (225, 227, 273, 272), (227, 229, 274, 273), (229, 123, 170, 274), (275, 276, 277, 278), (276, 279, 280, 277), (279, 281, 282, 280), (281, 283, 284, 282), (283, 175, 178, 284), (285, 286, 276, 275), (286, 287, 279, 276), (287, 288, 281, 279), (288, 289, 283, 281), (289, 185, 175, 283), (290, 291, 286, 285), (291, 292, 287, 286), (292, 293, 288, 287), (293, 294, 289, 288), (294, 190, 185, 289), (295, 296, 291, 290), (296, 297, 292, 291), (297, 298, 293, 292), (298, 299, 294, 293), (299, 195, 190, 294), (253, 252, 296, 295), (252, 255, 297, 296), (255, 257, 298, 297), (257, 259, 299, 298), (259, 153, 195, 299), (300, 301, 246, 245), (301, 302, 247, 246), (302, 303, 248, 247), (303, 304, 249, 248), (304, 200, 145, 249), (305, 306, 301, 300), (306, 307, 302, 301), (307, 308, 303, 302), (308, 309, 304, 303), (309, 205, 200, 304), (310, 311, 306, 305), (311, 312, 307, 306), (312, 313, 308, 307), (313, 314, 309, 308), (314, 210, 205, 309), (315, 316, 311, 310), (316, 317, 312, 311), (317, 318, 313, 312), (318, 319, 314, 313), (319, 215, 210, 314), (278, 277, 316, 315), (277, 280, 317, 316), (280, 282, 318, 317), (282, 284, 319, 318), (284, 178, 215, 319), (320, 321, 322, 323), (321, 324, 325, 322), (324, 326, 327, 325), (326, 328, 329, 327), (328, 330, 331, 329), (332, 333, 321, 320), (333, 334, 324, 321), (334, 335, 326, 324), (335, 336, 328, 326), (336, 337, 330, 328), (338, 339, 333, 332), (339, 340, 334, 333), (340, 341, 335, 334), (341, 342, 336, 335), (342, 343, 337, 336), (344, 345, 339, 338), (345, 346, 340, 339), (346, 347, 341, 340), (347, 348, 342, 341), (348, 349, 343, 342), (350, 351, 345, 344), (351, 352, 346, 345), (352, 353, 347, 346), (353, 354, 348, 347), (354, 355, 349, 348), (356, 357, 351, 350), (357, 358, 352, 351), (358, 359, 353, 352), (359, 360, 354, 353), (360, 361, 355, 354), (362, 363, 357, 356), (363, 364, 358, 357), (364, 365, 359, 358), (365, 366, 360, 359), (366, 367, 361, 360), (368, 369, 363, 362), (369, 370, 364, 363), (370, 371, 365, 364), (371, 372, 366, 365), (372, 373, 367, 366), (374, 375, 369, 368), (375, 376, 370, 369), (376, 377, 371, 370), (377, 378, 372, 371), (378, 379, 373, 372), (323, 322, 375, 374), (322, 325, 376, 375), (325, 327, 377, 376), (327, 329, 378, 377), (329, 331, 379, 378), (380, 381, 382, 383), (381, 384, 385, 382), (384, 386, 387, 385), (386, 388, 389, 387), (388, 320, 323, 389), (390, 391, 381, 380), (391, 392, 384, 381), (392, 393, 386, 384), (393, 394, 388, 386), (394, 332, 320, 388), (395, 396, 391, 390), (396, 397, 392, 391), (397, 398, 393, 392), (398, 399, 394, 393), (399, 338, 332, 394), (400, 401, 396, 395), (401, 402, 397, 396), (402, 403, 398, 397), (403, 404, 399, 398), (404, 344, 338, 399), (153, 405, 401, 400), (405, 406, 402, 401), (406, 407, 403, 402), (407, 408, 404, 403), (408, 350, 344, 404), (409, 410, 405, 153), (410, 411, 406, 405), (411, 412, 407, 406), (412, 413, 408, 407), (413, 356, 350, 408), (414, 415, 410, 409), (415, 416, 411, 410), (416, 417, 412, 411), (417, 418, 413, 412), (418, 362, 356, 413), (419, 420, 415, 414), (420, 421, 416, 415), (421, 422, 417, 416), (422, 423, 418, 417), (423, 368, 362, 418), (424, 425, 420, 419), (425, 426, 421, 420), (426, 427, 422, 421), (427, 428, 423, 422), (428, 374, 368, 423), (383, 382, 425, 424), (382, 385, 426, 425), (385, 387, 427, 426), (387, 389, 428, 427), (389, 323, 374, 428), (429, 430, 431, 432), (430, 433, 434, 431), (433, 435, 436, 434), (435, 437, 438, 436), (437, 439, 440, 438), (441, 442, 430, 429), (442, 443, 433, 430), (443, 444, 435, 433), (444, 445, 437, 435), (445, 446, 439, 437), (447, 448, 442, 441), (448, 449, 443, 442), (449, 450, 444, 443), (450, 451, 445, 444), (451, 452, 446, 445), (453, 454, 448, 447), (454, 455, 449, 448), (455, 456, 450, 449), (456, 457, 451, 450), (457, 458, 452, 451), (459, 460, 454, 453), (460, 461, 455, 454), (461, 462, 456, 455), (462, 463, 457, 456), (463, 464, 458, 457), (465, 466, 460, 459), (466, 467, 461, 460), (467, 468, 462, 461), (468, 469, 463, 462), (469, 470, 464, 463), (471, 472, 466, 465), (472, 473, 467, 466), (473, 474, 468, 467), (474, 475, 469, 468), (475, 476, 470, 469), (477, 478, 472, 471), (478, 479, 473, 472), (479, 480, 474, 473), (480, 481, 475, 474), (481, 482, 476, 475), (483, 484, 478, 477), (484, 485, 479, 478), (485, 486, 480, 479), (486, 487, 481, 480), (487, 488, 482, 481), (432, 431, 484, 483), (431, 434, 485, 484), (434, 436, 486, 485), (436, 438, 487, 486), (438, 440, 488, 487), (489, 490, 491, 492), (490, 493, 494, 491), (493, 495, 496, 494), (495, 497, 498, 496), (497, 429, 432, 498), (499, 500, 490, 489), (500, 501, 493, 490), (501, 502, 495, 493), (502, 503, 497, 495), (503, 441, 429, 497), (504, 505, 500, 499), (505, 506, 501, 500), (506, 507, 502, 501), (507, 508, 503, 502), (508, 447, 441, 503), (509, 510, 505, 504), (510, 511, 506, 505), (511, 512, 507, 506), (512, 513, 508, 507), (513, 453, 447, 508), (514, 515, 510, 509), (515, 516, 511, 510), (516, 517, 512, 511), (517, 518, 513, 512), (518, 459, 453, 513), (519, 520, 515, 514), (520, 521, 516, 515), (521, 522, 517, 516), (522, 523, 518, 517), (523, 465, 459, 518), (524, 525, 520, 519), (525, 526, 521, 520), (526, 527, 522, 521), (527, 528, 523, 522), (528, 471, 465, 523), (529, 530, 525, 524), (530, 531, 526, 525), (531, 532, 527, 526), (532, 533, 528, 527), (533, 477, 471, 528), (534, 535, 530, 529), (535, 536, 531, 530), (536, 537, 532, 531), (537, 538, 533, 532), (538, 483, 477, 533), (492, 491, 535, 534), (491, 494, 536, 535), (494, 496, 537, 536), (496, 498, 538, 537), (498, 432, 483, 538), (539, 540, 541, 542), (540, 543, 544, 541), (543, 545, 546, 544), (545, 547, 548, 546), (547, 549, 548), (550, 551, 540, 539), (551, 552, 543, 540), (552, 553, 545, 543), (553, 554, 547, 545), (554, 549, 547), (555, 556, 551, 550), (556, 557, 552, 551), (557, 558, 553, 552), (558, 559, 554, 553), (559, 549, 554), (560, 561, 556, 555), (561, 562, 557, 556), (562, 563, 558, 557), (563, 564, 559, 558), (564, 549, 559), (565, 566, 561, 560), (566, 567, 562, 561), (567, 568, 563, 562), (568, 569, 564, 563), (569, 549, 564), (570, 571, 572, 573), (571, 574, 575, 572), (574, 576, 577, 575), (576, 578, 579, 577), (578, 549, 579), (580, 581, 571, 570), (581, 582, 574, 571), (582, 583, 576, 574), (583, 584, 578, 576), (584, 549, 578), (585, 586, 581, 580), (586, 587, 582, 581), (587, 588, 583, 582), (588, 589, 584, 583), (589, 549, 584), (590, 591, 586, 585), (591, 592, 587, 586), (592, 593, 588, 587), (593, 594, 589, 588), (594, 549, 589), (542, 541, 591, 590), (541, 544, 592, 591), (544, 546, 593, 592), (546, 548, 594, 593), (548, 549, 594), (595, 596, 597, 598), (596, 599, 600, 597), (599, 601, 602, 600), (601, 603, 604, 602), (603, 549, 604), (605, 606, 596, 595), (606, 607, 599, 596), (607, 608, 601, 599), (608, 609, 603, 601), (609, 549, 603), (610, 611, 606, 605), (611, 612, 607, 606), (612, 613, 608, 607), (613, 614, 609, 608), (614, 549, 609), (615, 616, 611, 610), (616, 617, 612, 611), (617, 618, 613, 612), (618, 619, 614, 613), (619, 549, 614), (573, 572, 616, 615), (572, 575, 617, 616), (575, 577, 618, 617), (577, 579, 619, 618), (579, 549, 619), (620, 621, 566, 565), (621, 622, 567, 566), (622, 623, 568, 567), (623, 624, 569, 568), (624, 549, 569), (625, 626, 621, 620), (626, 627, 622, 621), (627, 628, 623, 622), (628, 629, 624, 623), (629, 549, 624), (630, 631, 626, 625), (631, 632, 627, 626), (632, 633, 628, 627), (633, 634, 629, 628), (634, 549, 629), (635, 636, 631, 630), (636, 637, 632, 631), (637, 638, 633, 632), (638, 639, 634, 633), (639, 549, 634), (598, 597, 636, 635), (597, 600, 637, 636), (600, 602, 638, 637), (602, 604, 639, 638), (604, 549, 639), (640, 641, 642, 643), (641, 644, 645, 642), (644, 646, 647, 645), (646, 648, 649, 647), (648, 539, 542, 649), (650, 651, 641, 640), (651, 652, 644, 641), (652, 653, 646, 644), (653, 654, 648, 646), (654, 550, 539, 648), (655, 656, 651, 650), (656, 657, 652, 651), (657, 658, 653, 652), (658, 659, 654, 653), (659, 555, 550, 654), (660, 661, 656, 655), (661, 662, 657, 656), (662, 663, 658, 657), (663, 664, 659, 658), (664, 560, 555, 659), (665, 666, 661, 660), (666, 667, 662, 661), (667, 668, 663, 662), (668, 669, 664, 663), (669, 565, 560, 664), (670, 671, 672, 673), (671, 674, 675, 672), (674, 676, 677, 675), (676, 678, 679, 677), (678, 570, 573, 679), (680, 681, 671, 670), (681, 682, 674, 671), (682, 683, 676, 674), (683, 684, 678, 676), (684, 580, 570, 678), (685, 686, 681, 680), (686, 687, 682, 681), (687, 688, 683, 682), (688, 689, 684, 683), (689, 585, 580, 684), (690, 691, 686, 685), (691, 692, 687, 686), (692, 693, 688, 687), (693, 694, 689, 688), (694, 590, 585, 689), (643, 642, 691, 690), (642, 645, 692, 691), (645, 647, 693, 692), (647, 649, 694, 693), (649, 542, 590, 694), (695, 696, 697, 698), (696, 699, 700, 697), (699, 701, 702, 700), (701, 703, 704, 702), (703, 595, 598, 704), (705, 706, 696, 695), (706, 707, 699, 696), (707, 708, 701, 699), (708, 709, 703, 701), (709, 605, 595, 703), (710, 711, 706, 705), (711, 712, 707, 706), (712, 713, 708, 707), (713, 714, 709, 708), (714, 610, 605, 709), (715, 716, 711, 710), (716, 717, 712, 711), (717, 718, 713, 712), (718, 719, 714, 713), (719, 615, 610, 714), (673, 672, 716, 715), (672, 675, 717, 716), (675, 677, 718, 717), (677, 679, 719, 718), (679, 573, 615, 719), (720, 721, 666, 665), (721, 722, 667, 666), (722, 723, 668, 667), (723, 724, 669, 668), (724, 620, 565, 669), (725, 726, 721, 720), (726, 727, 722, 721), (727, 728, 723, 722), (728, 729, 724, 723), (729, 625, 620, 724), (730, 731, 726, 725), (731, 732, 727, 726), (732, 733, 728, 727), (733, 734, 729, 728), (734, 630, 625, 729), (735, 736, 731, 730), (736, 737, 732, 731), (737, 738, 733, 732), (738, 739, 734, 733), (739, 635, 630, 734), (698, 697, 736, 735), (697, 700, 737, 736), (700, 702, 738, 737), (702, 704, 739, 738), (704, 598, 635, 739), (740, 741, 742, 278), (741, 743, 744, 742), (743, 745, 746, 744), (745, 747, 748, 746), (747, 749, 748), (310, 750, 741, 740), (750, 751, 743, 741), (751, 752, 745, 743), (752, 753, 747, 745), (753, 749, 747), (305, 754, 750, 310), (754, 755, 751, 750), (755, 756, 752, 751), (756, 757, 753, 752), (757, 749, 753), (758, 759, 754, 305), (759, 760, 755, 754), (760, 761, 756, 755), (761, 762, 757, 756), (762, 749, 757), (245, 763, 759, 758), (763, 764, 760, 759), (764, 765, 761, 760), (765, 766, 762, 761), (766, 749, 762), (767, 768, 769, 253), (768, 770, 771, 769), (770, 772, 773, 771), (772, 774, 775, 773), (774, 749, 775), (290, 776, 768, 767), (776, 777, 770, 768), (777, 778, 772, 770), (778, 779, 774, 772), (779, 749, 774), (285, 780, 776, 290), (780, 781, 777, 776), (781, 782, 778, 777), (782, 783, 779, 778), (783, 749, 779), (784, 785, 780, 285), (785, 786, 781, 780), (786, 787, 782, 781), (787, 788, 783, 782), (788, 749, 783), (278, 742, 785, 784), (742, 744, 786, 785), (744, 746, 787, 786), (746, 748, 788, 787), (748, 749, 788), (789, 790, 791, 223), (790, 792, 793, 791), (792, 794, 795, 793), (794, 796, 797, 795), (796, 749, 797), (265, 798, 790, 789), (798, 799, 792, 790), (799, 800, 794, 792), (800, 801, 796, 794), (801, 749, 796), (260, 802, 798, 265), (802, 803, 799, 798), (803, 804, 800, 799), (804, 805, 801, 800), (805, 749, 801), (806, 807, 802, 260), (807, 808, 803, 802), (808, 809, 804, 803), (809, 810, 805, 804), (810, 749, 805), (253, 769, 807, 806), (769, 771, 808, 807), (771, 773, 809, 808), (773, 775, 810, 809), (775, 749, 810), (811, 812, 763, 245), (812, 813, 764, 763), (813, 814, 765, 764), (814, 815, 766, 765), (815, 749, 766), (235, 816, 812, 811), (816, 817, 813, 812), (817, 818, 814, 813), (818, 819, 815, 814), (819, 749, 815), (230, 820, 816, 235), (820, 821, 817, 816), (821, 822, 818, 817), (822, 823, 819, 818), (823, 749, 819), (824, 825, 820, 230), (825, 826, 821, 820), (826, 827, 822, 821), (827, 828, 823, 822), (828, 749, 823), (223, 791, 825, 824), (791, 793, 826, 825), (793, 795, 827, 826), (795, 797, 828, 827), (797, 749, 828)])
me_teapot.materials.append(mat_material_002)
me_teapot.use_remesh_preserve_volume = False
me_teapot.use_remesh_preserve_attributes = False
me_teapot.use_mirror_vertex_groups = False
me_teapot.update()

# ---- objects
ob_teapot = bpy.data.objects.new('Teapot', me_teapot)

# ---- transforms, parenting, visibility, modifiers, constraints
ob_teapot.location = (0.0, 0.0, 0.0)
ob_teapot.lineart.crease_threshold = 0.0

# ---- collection membership
col_collection_1.objects.link(ob_teapot)

# ---- scene / render settings (as saved in the file)
scene.frame_start = 1; scene.frame_end = 250; scene.frame_set(1)
scene.render.engine = 'BLENDER_EEVEE_NEXT'
scene.render.resolution_percentage = 50
scene.render.dither_intensity = 0.0
scene.cycles.use_denoising = False
scene.cycles.samples = 128
scene.cycles.sampling_pattern = 'TABULATED_SOBOL'
scene.cycles.light_sampling_threshold = 0.0
scene.cycles.use_adaptive_sampling = False
scene.cycles.use_light_tree = False
scene.cycles.blur_glossy = 0.0
scene.cycles.sample_clamp_indirect = 0.0
scene.view_settings.view_transform = 'Standard'
bpy.context.view_layer.update()

# ---- added for rendering (the .blend has no active camera and no usable light): camera, sun
cam_auto = bpy.data.cameras.new('AutoCamera')
cam_auto.lens = 50.0
cam_auto.sensor_width = 36.0
cam_auto.clip_end = 1000.0
ob_auto_camera = bpy.data.objects.new('AutoCamera', cam_auto)
scene.collection.objects.link(ob_auto_camera)
ob_auto_camera.location = (3.17292, -3.89819, 3.1968)
ob_auto_camera.rotation_euler = (1.09748, -7.21219e-08, 0.694738)
scene.camera = ob_auto_camera
light_auto_sun = bpy.data.lights.new('AutoSun', 'SUN')
light_auto_sun.energy = 3.0
light_auto_sun.angle = 0.0523599
ob_auto_sun = bpy.data.objects.new('AutoSun', light_auto_sun)
scene.collection.objects.link(ob_auto_sun)
ob_auto_sun.rotation_euler = (0.872665, 0.174533, 0.523599)
bpy.context.view_layer.update()
